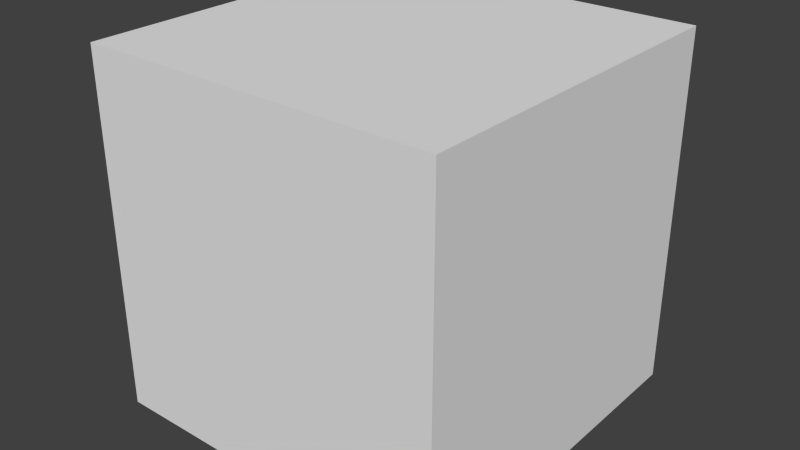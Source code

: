 # Source: StraightJoint.blend  (saved by Blender 2.76.0; exported with 4.5.12 LTS)
import bpy
from mathutils import Matrix  # noqa: F401  (used for matrix-valued properties, if any)

bpy.ops.wm.read_factory_settings(use_empty=True)
scene = bpy.context.scene
scene.name = 'Scene'

# ---- collections
col_collection_1 = bpy.data.collections.new('Collection 1'); scene.collection.children.link(col_collection_1)

# ---- materials (node trees are filled in below, after node groups)
mat_material = bpy.data.materials.new('Material')
mat_material.alpha_threshold = 0.0
mat_material.use_transparent_shadow = False
mat_material.roughness = 0.5
mat_material.line_color = (0.0, 0.0, 0.0, 1.0)

# ---- material node trees

# ---- world
world_world = bpy.data.worlds.new('World'); scene.world = world_world
world_world.color = (0.05088, 0.05088, 0.05088)
world_world.use_sun_shadow = False
world_world.sun_shadow_jitter_overblur = 0.0
world_world.cycles.sampling_method = 'MANUAL'
world_world.cycles.sample_map_resolution = 256

# ---- meshes
me_shaft = bpy.data.meshes.new('Shaft')
me_shaft.from_pydata([(-5.588e-09, 0.08, -0.07822), (0.03061, 0.07391, -0.07822), (0.05657, 0.05657, -0.07822), (0.07391, 0.03061, -0.07822), (0.08, -8.791e-08, -0.07822), (0.07391, -0.03061, -0.07822), (0.05657, -0.05657, -0.07822), (0.03061, -0.07391, -0.07822), (6.492e-09, -0.08, -0.07822), (-0.03061, -0.07391, -0.07822), (-0.05657, -0.05657, -0.07822), (-0.07391, -0.03061, -0.07822), (-0.08, -8.346e-08, -0.07822), (-0.07391, 0.03061, -0.07822), (-0.05657, 0.05657, -0.07822), (-0.03061, 0.07391, -0.07822), (-5.588e-09, 0.08, 0.07822), (0.03061, 0.07391, 0.07822), (0.05657, 0.05657, 0.07822), (0.07391, 0.03061, 0.07822), (0.08, 7.57e-08, 0.07822), (0.07391, -0.03061, 0.07822), (0.05657, -0.05657, 0.07822), (0.03061, -0.07391, 0.07822), (6.492e-09, -0.08, 0.07822), (-0.03061, -0.07391, 0.07822), (-0.05657, -0.05657, 0.07822), (-0.07391, -0.03061, 0.07822), (-0.08, 8.015e-08, 0.07822), (-0.07391, 0.03061, 0.07822), (-0.05657, 0.05657, 0.07822), (-0.03061, 0.07391, 0.07822)], [], [(0, 1, 2, 3, 4, 5, 6, 7, 8, 9, 10, 11, 12, 13, 14, 15), (14, 30, 31, 15), (13, 29, 30, 14), (12, 28, 29, 13), (11, 27, 28, 12), (10, 26, 27, 11), (9, 25, 26, 10), (8, 24, 25, 9), (7, 23, 24, 8), (6, 22, 23, 7), (5, 21, 22, 6), (4, 20, 21, 5), (3, 19, 20, 4), (2, 18, 19, 3), (1, 17, 18, 2), (0, 16, 17, 1), (15, 31, 16, 0), (30, 29, 28, 27, 26, 25, 24, 23, 22, 21, 20, 19, 18, 17, 16, 31)])
me_shaft.polygons.foreach_set('use_smooth', [True] * 18)
_uv = me_shaft.uv_layers.new(name='UVMap')
_uv.uv.foreach_set('vector', [0.0, 0.2341, 0.0, 0.2543, 0.0, 0.312, 0.0, 0.3982, 0.0, 0.5, 0.0, 0.6018, 0.0, 0.6881, 0.0, 0.7457, 0.0, 0.7659, 0.0, 0.7457, 0.0, 0.6881, 0.0, 0.6018, 0.0, 0.5, 0.0, 0.3982, 0.0, 0.312, 0.0, 0.2543, 0.0, 0.312, 0.3887, 0.312, 0.3887, 0.2543, 0.0, 0.2543, 0.0, 0.3982, 0.3887, 0.3982, 0.3887, 0.312, 0.0, 0.312, 0.0, 0.5, 0.3887, 0.5, 0.3887, 0.3982, 0.0, 0.3982, 0.0, 0.6018, 0.3887, 0.6018, 0.3887, 0.5, 0.0, 0.5, 0.0, 0.6881, 0.3887, 0.688, 0.3887, 0.6018, 0.0, 0.6018, 0.0, 0.7457, 0.3887, 0.7457, 0.3887, 0.688, 0.0, 0.6881, 0.0, 0.7659, 0.3887, 0.7659, 0.3887, 0.7457, 0.0, 0.7457, 0.0, 0.7457, 0.3887, 0.7457, 0.3887, 0.7659, 0.0, 0.7659, 0.0, 0.6881, 0.3887, 0.688, 0.3887, 0.7457, 0.0, 0.7457, 0.0, 0.6018, 0.3887, 0.6018, 0.3887, 0.688, 0.0, 0.6881, 0.0, 0.5, 0.3887, 0.5, 0.3887, 0.6018, 0.0, 0.6018, 0.0, 0.3982, 0.3887, 0.3982, 0.3887, 0.5, 0.0, 0.5, 0.0, 0.312, 0.3887, 0.312, 0.3887, 0.3982, 0.0, 0.3982, 0.0, 0.2543, 0.3887, 0.2543, 0.3887, 0.312, 0.0, 0.312, 0.0, 0.2341, 0.3887, 0.2341, 0.3887, 0.2543, 0.0, 0.2543, 0.0, 0.2543, 0.3887, 0.2543, 0.3887, 0.2341, 0.0, 0.2341, 0.3887, 0.312, 0.3887, 0.3982, 0.3887, 0.5, 0.3887, 0.6018, 0.3887, 0.688, 0.3887, 0.7457, 0.3887, 0.7659, 0.3887, 0.7457, 0.3887, 0.688, 0.3887, 0.6018, 0.3887, 0.5, 0.3887, 0.3982, 0.3887, 0.312, 0.3887, 0.2543, 0.3887, 0.2341, 0.3887, 0.2543])
me_shaft.materials.append(None)
me_shaft.use_remesh_preserve_volume = False
me_shaft.use_remesh_preserve_attributes = False
me_shaft.use_mirror_vertex_groups = False
me_shaft.update()
me_cube_001 = bpy.data.meshes.new('Cube.001')
me_cube_001.from_pydata([(0.5, 0.5, 0.0), (0.5, -0.5, 0.0), (-0.5, -0.5, 0.0), (-0.5, 0.5, 0.0), (0.5, 0.5, 1.0), (0.5, -0.5, 1.0), (-0.5, -0.5, 1.0), (-0.5, 0.5, 1.0)], [], [(0, 1, 2, 3), (4, 7, 6, 5), (0, 4, 5, 1), (1, 5, 6, 2), (2, 6, 7, 3), (4, 0, 3, 7)])
me_cube_001.materials.append(mat_material)
me_cube_001.use_remesh_preserve_volume = False
me_cube_001.use_remesh_preserve_attributes = False
me_cube_001.use_mirror_vertex_groups = False
me_cube_001.update()
me_stand = bpy.data.meshes.new('Stand')
me_stand.from_pydata([(-0.1875, -0.1875, -0.125), (-0.1875, 0.1875, -0.125), (0.1875, 0.1875, -0.125), (0.1875, -0.1875, -0.125), (-0.1375, -0.1875, -0.0625), (-0.1375, 0.1875, -0.0625), (0.1375, 0.1875, -0.0625), (0.1375, -0.1875, -0.0625), (-0.075, -0.125, -0.0625), (-0.075, 0.125, -0.0625), (0.075, 0.125, -0.0625), (0.075, -0.125, -0.0625), (-0.0625, -0.0625, 0.25), (-0.0625, 0.0625, 0.25), (0.0625, 0.0625, 0.25), (0.0625, -0.0625, 0.25), (-0.0625, -0.0625, 0.25), (-0.0625, 0.0625, 0.25), (0.0625, 0.0625, 0.25), (0.0625, -0.0625, 0.25), (-0.01563, 0.0625, 0.25), (0.01563, 0.0625, 0.25), (-0.01563, -0.0625, 0.25), (0.01563, -0.0625, 0.25), (-0.01563, 0.0625, 0.25), (0.01563, 0.0625, 0.25), (-0.01563, -0.0625, 0.25), (0.01563, -0.0625, 0.25), (-0.055, -0.125, 0.3151), (-0.055, 0.125, 0.3151), (0.055, 0.125, 0.3151), (0.055, -0.125, 0.3151)], [(15, 19), (16, 12), (14, 18), (13, 17), (27, 23), (21, 25), (26, 22), (20, 24)], [(4, 5, 1, 0), (5, 6, 2, 1), (6, 7, 3, 2), (7, 4, 0, 3), (0, 1, 2, 3), (7, 6, 5, 4), (9, 29, 30, 10), (8, 11, 10, 9), (10, 30, 31, 11), (8, 28, 29, 9), (11, 31, 28, 8), (28, 31, 30, 29)])
_uv = me_stand.uv_layers.new(name='UVMap')
_uv.uv.foreach_set('vector', [0.3242, 0.2017, 0.6758, 0.2017, 0.6758, 0.125, 0.3242, 0.125, 0.3711, 0.2017, 0.6289, 0.2017, 0.6758, 0.125, 0.3242, 0.125, 0.6758, 0.2017, 0.3242, 0.2017, 0.3242, 0.125, 0.6758, 0.125, 0.6289, 0.2017, 0.3711, 0.2017, 0.3242, 0.125, 0.6758, 0.125, 0.3242, 0.5085, 0.3242, 0.9688, 0.6758, 0.9688, 0.6758, 0.5085, 0.6289, 0.5085, 0.6289, 0.9688, 0.3711, 0.9688, 0.3711, 0.5085, 0.4297, 0.2017, 0.4484, 0.6652, 0.5516, 0.6652, 0.5703, 0.2017, 0.4297, 0.5852, 0.5703, 0.5852, 0.5703, 0.892, 0.4297, 0.892, 0.6172, 0.2017, 0.6172, 0.6652, 0.3828, 0.6652, 0.3828, 0.2017, 0.3828, 0.2017, 0.3828, 0.6652, 0.6172, 0.6652, 0.6172, 0.2017, 0.5703, 0.2017, 0.5516, 0.6652, 0.4484, 0.6652, 0.4297, 0.2017, 0.4484, 0.5852, 0.5516, 0.5852, 0.5516, 0.892, 0.4484, 0.892])
me_stand.use_remesh_preserve_volume = False
me_stand.use_remesh_preserve_attributes = False
me_stand.use_mirror_vertex_groups = False
me_stand.update()
me_cowl = bpy.data.meshes.new('Cowl')
me_cowl.from_pydata([(0.08839, -0.08839, -0.1406), (0.125, -5.464e-09, -0.1406), (0.08839, 0.08839, -0.1406), (7.997e-08, 0.125, -0.1406), (-7.997e-08, 0.125, 0.1406), (0.08839, 0.08839, 0.1406), (0.125, -5.464e-09, 0.1406), (0.08839, -0.08839, 0.1406), (-9.09e-08, -0.125, 0.1406), (-0.08839, -0.08839, 0.1406), (-0.125, 1.491e-09, 0.1406), (-0.08839, 0.08839, 0.1406), (6.904e-08, -0.125, -0.1406), (-0.08839, -0.08839, -0.1406), (-0.125, 1.491e-09, -0.1406), (-0.08839, 0.08839, -0.1406)], [], [(10, 14, 13, 9), (15, 14, 10, 11), (12, 8, 9, 13), (11, 4, 3, 15), (4, 5, 2, 3), (5, 6, 1, 2), (1, 6, 7, 0), (0, 7, 8, 12), (12, 13, 14, 15, 3, 2, 1, 0), (5, 4, 11, 10, 9, 8, 7, 6)])
_uv = me_cowl.uv_layers.new(name='UVMap')
_uv.uv.foreach_set('vector', [0.6194, 0.25, 0.6194, 0.5245, 0.5653, 0.5245, 0.5653, 0.25, 0.6735, 0.5245, 0.6194, 0.5245, 0.6194, 0.25, 0.6735, 0.25, 0.4888, 0.5245, 0.4888, 0.25, 0.5653, 0.25, 0.5653, 0.5245, 0.6735, 0.25, 0.75, 0.25, 0.75, 0.5245, 0.6735, 0.5245, 0.4347, 0.5245, 0.3806, 0.5245, 0.3806, 0.25, 0.4347, 0.25, 0.3806, 0.5245, 0.3041, 0.5245, 0.3041, 0.25, 0.3806, 0.25, 0.3041, 0.25, 0.3041, 0.5245, 0.25, 0.5245, 0.25, 0.25, 0.4347, 0.5245, 0.4347, 0.25, 0.4888, 0.25, 0.4888, 0.5245, 0.4347, 0.5906, 0.4888, 0.5245, 0.5653, 0.5245, 0.6194, 0.5906, 0.6194, 0.684, 0.5653, 0.75, 0.4888, 0.75, 0.4347, 0.684, 0.25, 0.5906, 0.3041, 0.5245, 0.3806, 0.5245, 0.4347, 0.5906, 0.4347, 0.684, 0.3806, 0.75, 0.3041, 0.75, 0.25, 0.684])
me_cowl.use_remesh_preserve_volume = False
me_cowl.use_remesh_preserve_attributes = False
me_cowl.use_mirror_vertex_groups = False
me_cowl.update()

# ---- objects
ob_shaft = bpy.data.objects.new('Shaft', me_shaft)
ob_minecraft_block = bpy.data.objects.new('Minecraft Block', me_cube_001)
ob_stand = bpy.data.objects.new('Stand', me_stand)
ob_cowl = bpy.data.objects.new('Cowl', me_cowl)

# ---- transforms, parenting, visibility, modifiers, constraints
ob_shaft.location = (2.961e-09, 0.0, -1.33e-09)
ob_shaft.rotation_euler = (-1.571, -0.0, 0.0)
ob_shaft.scale = (0.53, 0.5299, 6.381)
ob_shaft.lineart.crease_threshold = 0.0
ob_minecraft_block.location = (0.0, 0.0, -0.5)
ob_minecraft_block.lock_location = (True, True, True)
ob_minecraft_block.lock_rotation = (True, True, True)
ob_minecraft_block.lock_rotations_4d = False
ob_minecraft_block.lock_scale = (True, True, True)
ob_minecraft_block.empty_display_type = 'ARROWS'
ob_minecraft_block.display_type = 'WIRE'
ob_minecraft_block.lineart.crease_threshold = 0.0
ob_stand.location = (0.0, 0.0, -0.375)
ob_stand.lineart.crease_threshold = 0.0
ob_cowl.location = (0.0, 0.0, 0.0)
ob_cowl.rotation_euler = (-1.571, 1.571, 0.0)
ob_cowl.scale = (0.75, 0.75, 1.0)
ob_cowl.lineart.crease_threshold = 0.0

# ---- collection membership
col_collection_1.objects.link(ob_shaft)
col_collection_1.objects.link(ob_minecraft_block)
col_collection_1.objects.link(ob_stand)
col_collection_1.objects.link(ob_cowl)

# ---- scene / render settings (as saved in the file)
scene.frame_start = 1; scene.frame_end = 250; scene.frame_set(0)
scene.render.engine = 'BLENDER_EEVEE_NEXT'
scene.render.resolution_percentage = 50
scene.render.dither_intensity = 0.0
scene.cycles.use_denoising = False
scene.cycles.samples = 10
scene.cycles.sampling_pattern = 'TABULATED_SOBOL'
scene.cycles.light_sampling_threshold = 0.0
scene.cycles.use_adaptive_sampling = False
scene.cycles.use_light_tree = False
scene.cycles.blur_glossy = 0.0
scene.cycles.pixel_filter_type = 'GAUSSIAN'
scene.cycles.sample_clamp_indirect = 0.0
scene.view_settings.view_transform = 'Standard'
bpy.context.view_layer.update()

# ---- added for rendering (the .blend has no active camera and no usable light): camera, sun
cam_auto = bpy.data.cameras.new('AutoCamera')
cam_auto.lens = 50.0
cam_auto.sensor_width = 36.0
cam_auto.clip_end = 1000.0
ob_auto_camera = bpy.data.objects.new('AutoCamera', cam_auto)
scene.collection.objects.link(ob_auto_camera)
ob_auto_camera.location = (1.60254, -1.92304, 1.28203)
ob_auto_camera.rotation_euler = (1.09748, -7.21219e-08, 0.694738)
scene.camera = ob_auto_camera
light_auto_sun = bpy.data.lights.new('AutoSun', 'SUN')
light_auto_sun.energy = 3.0
light_auto_sun.angle = 0.0523599
ob_auto_sun = bpy.data.objects.new('AutoSun', light_auto_sun)
scene.collection.objects.link(ob_auto_sun)
ob_auto_sun.rotation_euler = (0.872665, 0.174533, 0.523599)
bpy.context.view_layer.update()
